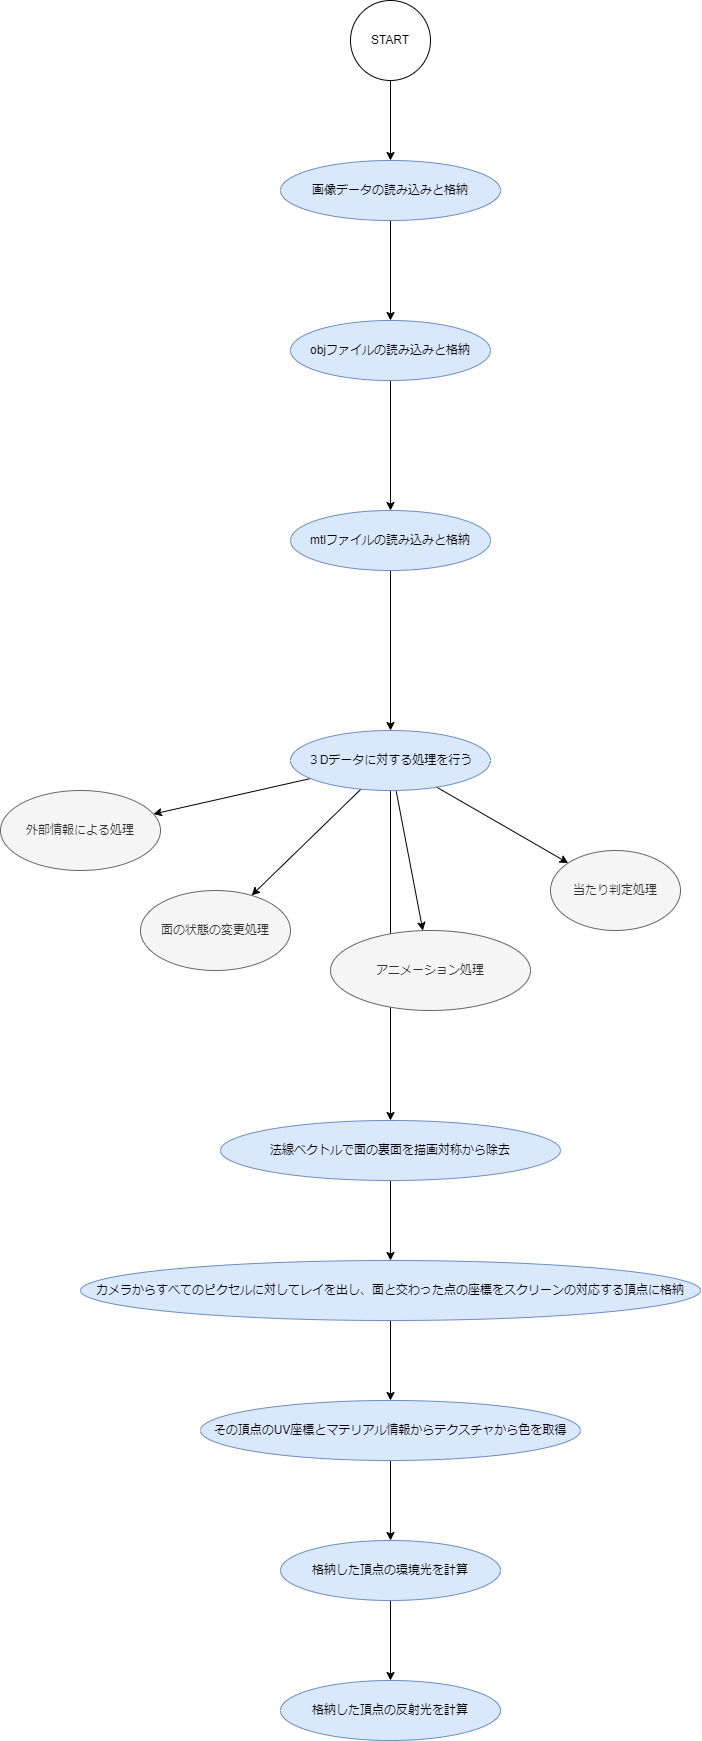

The diagram above was exported from draw.io. Its source (the exported page's mxGraphModel, read from the mxfile embedded in the PNG):
<mxGraphModel dx="1406" dy="1088" grid="1" gridSize="10" guides="1" tooltips="1" connect="1" arrows="1" fold="1" page="0" pageScale="1" pageWidth="827" pageHeight="1169" math="0" shadow="0">
  <root>
    <mxCell id="0" />
    <mxCell id="1" parent="0" />
    <mxCell id="10" style="edgeStyle=none;html=1;fontFamily=Helvetica;fontSize=12;fontColor=#333333;" edge="1" parent="1" source="2" target="9">
      <mxGeometry relative="1" as="geometry" />
    </mxCell>
    <mxCell id="2" value="START" style="ellipse;whiteSpace=wrap;html=1;" vertex="1" parent="1">
      <mxGeometry x="-10" y="190" width="80" height="80" as="geometry" />
    </mxCell>
    <mxCell id="13" style="edgeStyle=none;html=1;fontFamily=Helvetica;fontSize=12;fontColor=#333333;" edge="1" parent="1" source="8" target="12">
      <mxGeometry relative="1" as="geometry" />
    </mxCell>
    <mxCell id="8" value="objファイルの読み込みと格納" style="ellipse;whiteSpace=wrap;html=1;aspect=fixed;fontFamily=Helvetica;fontSize=12;align=center;strokeColor=#6c8ebf;fillColor=#dae8fc;" vertex="1" parent="1">
      <mxGeometry x="-70" y="510" width="200" height="60" as="geometry" />
    </mxCell>
    <mxCell id="11" style="edgeStyle=none;html=1;fontFamily=Helvetica;fontSize=12;fontColor=#333333;" edge="1" parent="1" source="9" target="8">
      <mxGeometry relative="1" as="geometry" />
    </mxCell>
    <mxCell id="9" value="画像データの読み込みと格納" style="ellipse;whiteSpace=wrap;html=1;aspect=fixed;fontFamily=Helvetica;fontSize=12;align=center;strokeColor=#6c8ebf;fillColor=#dae8fc;" vertex="1" parent="1">
      <mxGeometry x="-80" y="350" width="220" height="60" as="geometry" />
    </mxCell>
    <mxCell id="15" value="" style="edgeStyle=none;html=1;fontFamily=Helvetica;fontSize=12;fontColor=#333333;" edge="1" parent="1" source="12" target="14">
      <mxGeometry relative="1" as="geometry" />
    </mxCell>
    <mxCell id="12" value="mtlファイルの読み込みと格納" style="ellipse;whiteSpace=wrap;html=1;aspect=fixed;fontFamily=Helvetica;fontSize=12;align=center;strokeColor=#6c8ebf;fillColor=#dae8fc;" vertex="1" parent="1">
      <mxGeometry x="-70" y="700" width="200" height="60" as="geometry" />
    </mxCell>
    <mxCell id="17" value="" style="edgeStyle=none;html=1;fontFamily=Helvetica;fontSize=12;fontColor=#333333;" edge="1" parent="1" source="14" target="16">
      <mxGeometry relative="1" as="geometry" />
    </mxCell>
    <mxCell id="31" style="edgeStyle=none;html=1;fontFamily=Helvetica;fontSize=12;fontColor=#333333;" edge="1" parent="1" source="14" target="30">
      <mxGeometry relative="1" as="geometry" />
    </mxCell>
    <mxCell id="33" style="edgeStyle=none;html=1;fontFamily=Helvetica;fontSize=12;fontColor=#333333;" edge="1" parent="1" source="14" target="32">
      <mxGeometry relative="1" as="geometry" />
    </mxCell>
    <mxCell id="35" style="edgeStyle=none;html=1;fontFamily=Helvetica;fontSize=12;fontColor=#333333;" edge="1" parent="1" source="14" target="34">
      <mxGeometry relative="1" as="geometry" />
    </mxCell>
    <mxCell id="37" style="edgeStyle=none;html=1;fontFamily=Helvetica;fontSize=12;fontColor=#333333;" edge="1" parent="1" source="14" target="36">
      <mxGeometry relative="1" as="geometry" />
    </mxCell>
    <mxCell id="14" value="３Dデータに対する処理を行う" style="ellipse;whiteSpace=wrap;html=1;aspect=fixed;fontFamily=Helvetica;fontSize=12;align=center;strokeColor=#6c8ebf;fillColor=#dae8fc;" vertex="1" parent="1">
      <mxGeometry x="-70" y="920" width="200" height="60" as="geometry" />
    </mxCell>
    <mxCell id="19" value="" style="edgeStyle=none;html=1;fontFamily=Helvetica;fontSize=12;fontColor=#333333;" edge="1" parent="1" source="16" target="18">
      <mxGeometry relative="1" as="geometry" />
    </mxCell>
    <mxCell id="16" value="法線ベクトルで面の裏面を描画対称から除去" style="ellipse;whiteSpace=wrap;html=1;aspect=fixed;fontFamily=Helvetica;fontSize=12;align=center;strokeColor=#6c8ebf;fillColor=#dae8fc;" vertex="1" parent="1">
      <mxGeometry x="-140" y="1310" width="340" height="60" as="geometry" />
    </mxCell>
    <mxCell id="25" value="" style="edgeStyle=none;html=1;fontFamily=Helvetica;fontSize=12;fontColor=#333333;" edge="1" parent="1" source="18" target="24">
      <mxGeometry relative="1" as="geometry" />
    </mxCell>
    <mxCell id="18" value="カメラからすべてのピクセルに対してレイを出し、面と交わった点の座標をスクリーンの対応する頂点に格納" style="ellipse;whiteSpace=wrap;html=1;aspect=fixed;fontFamily=Helvetica;fontSize=12;align=center;strokeColor=#6c8ebf;fillColor=#dae8fc;" vertex="1" parent="1">
      <mxGeometry x="-280" y="1450" width="620" height="60" as="geometry" />
    </mxCell>
    <mxCell id="27" style="edgeStyle=none;html=1;fontFamily=Helvetica;fontSize=12;fontColor=#333333;" edge="1" parent="1" source="20" target="22">
      <mxGeometry relative="1" as="geometry" />
    </mxCell>
    <mxCell id="20" value="格納した頂点の環境光を計算" style="ellipse;whiteSpace=wrap;html=1;aspect=fixed;fontFamily=Helvetica;fontSize=12;align=center;strokeColor=#6c8ebf;fillColor=#dae8fc;" vertex="1" parent="1">
      <mxGeometry x="-80" y="1730" width="220" height="60" as="geometry" />
    </mxCell>
    <mxCell id="22" value="格納した頂点の反射光を計算" style="ellipse;whiteSpace=wrap;html=1;aspect=fixed;fontFamily=Helvetica;fontSize=12;align=center;strokeColor=#6c8ebf;fillColor=#dae8fc;" vertex="1" parent="1">
      <mxGeometry x="-80" y="1870" width="220" height="60" as="geometry" />
    </mxCell>
    <mxCell id="26" style="edgeStyle=none;html=1;fontFamily=Helvetica;fontSize=12;fontColor=#333333;" edge="1" parent="1" source="24" target="20">
      <mxGeometry relative="1" as="geometry" />
    </mxCell>
    <mxCell id="24" value="その頂点のUV座標とマテリアル情報からテクスチャから色を取得" style="ellipse;whiteSpace=wrap;html=1;aspect=fixed;fontFamily=Helvetica;fontSize=12;align=center;strokeColor=#6c8ebf;fillColor=#dae8fc;" vertex="1" parent="1">
      <mxGeometry x="-160" y="1590" width="380" height="60" as="geometry" />
    </mxCell>
    <mxCell id="30" value="当たり判定処理" style="ellipse;whiteSpace=wrap;html=1;strokeColor=#666666;fontFamily=Helvetica;fontSize=12;fontColor=#333333;fillColor=#f5f5f5;" vertex="1" parent="1">
      <mxGeometry x="190" y="1040" width="130" height="80" as="geometry" />
    </mxCell>
    <mxCell id="32" value="アニメーション処理" style="ellipse;whiteSpace=wrap;html=1;strokeColor=#666666;fontFamily=Helvetica;fontSize=12;fontColor=#333333;fillColor=#f5f5f5;" vertex="1" parent="1">
      <mxGeometry x="-30" y="1120" width="200" height="80" as="geometry" />
    </mxCell>
    <mxCell id="34" value="面の状態の変更処理" style="ellipse;whiteSpace=wrap;html=1;strokeColor=#666666;fontFamily=Helvetica;fontSize=12;fontColor=#333333;fillColor=#f5f5f5;" vertex="1" parent="1">
      <mxGeometry x="-220" y="1080" width="150" height="80" as="geometry" />
    </mxCell>
    <mxCell id="36" value="外部情報による処理" style="ellipse;whiteSpace=wrap;html=1;strokeColor=#666666;fontFamily=Helvetica;fontSize=12;fontColor=#333333;fillColor=#f5f5f5;" vertex="1" parent="1">
      <mxGeometry x="-360" y="980" width="160" height="80" as="geometry" />
    </mxCell>
  </root>
</mxGraphModel>